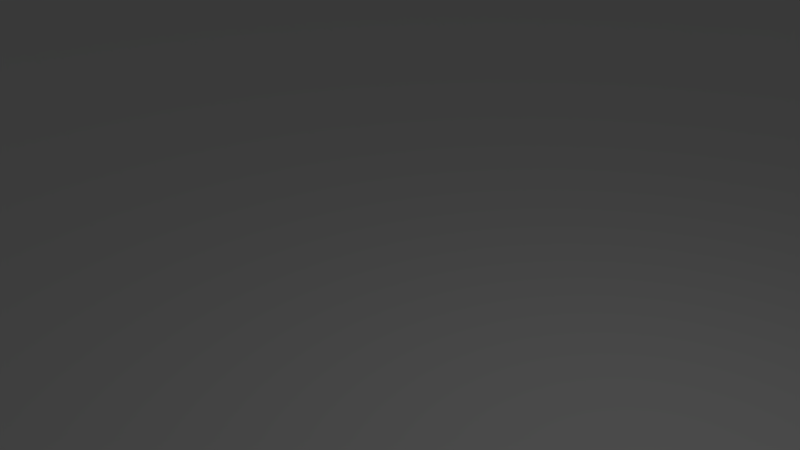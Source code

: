 # Source: roadturn.blend  (saved by Blender 2.78.0; exported with 4.5.12 LTS)
import bpy
from mathutils import Matrix  # noqa: F401  (used for matrix-valued properties, if any)

bpy.ops.wm.read_factory_settings(use_empty=True)
scene = bpy.context.scene
scene.name = 'Scene'

# ---- collections
col_collection_1 = bpy.data.collections.new('Collection 1'); scene.collection.children.link(col_collection_1)

# ---- world
world_world = bpy.data.worlds.new('World'); scene.world = world_world
world_world.color = (0.05088, 0.05088, 0.05088)
world_world.use_sun_shadow = False
world_world.sun_shadow_jitter_overblur = 0.0
world_world.cycles.sampling_method = 'MANUAL'

# ---- cameras
cam_camera = bpy.data.cameras.new('Camera')
cam_camera.clip_end = 100.0
cam_camera.lens = 35.0
cam_camera.sensor_width = 32.0
cam_camera.sensor_height = 18.0
cam_camera.ortho_scale = 7.314
cam_camera.dof.focus_distance = 0.0
cam_camera.dof.aperture_fstop = 128.0

# ---- lights
light_lamp = bpy.data.lights.new('Lamp', 'POINT')
light_lamp.transmission_factor = 0.0
light_lamp.cutoff_distance = 30.0
light_lamp.energy = 100.0
light_lamp.shadow_buffer_clip_start = 1.001
light_lamp.shadow_soft_size = 0.1
light_lamp.shadow_maximum_resolution = 0.006
light_lamp.use_absolute_resolution = True

# ---- meshes
me_plane = bpy.data.meshes.new('Plane')
me_plane.from_pydata([(-120.0, -120.0, -2.37), (120.0, -120.0, -2.37), (-120.0, 120.0, -2.37), (120.0, 120.0, -2.37), (-120.0, 80.01, -2.37), (-120.0, -80.01, -2.37), (120.0, -80.01, -2.37), (120.0, 80.01, -2.37), (-80.01, -120.0, -2.37), (-80.01, 120.0, -2.37), (-80.01, -80.01, -2.37), (-80.01, 80.01, -2.37), (80.0, -120.0, -2.37), (80.0, 120.0, -2.37), (80.0, -80.01, -2.37), (80.0, 80.01, -2.37), (-120.0, -80.01, 2.62), (-120.0, -120.0, 2.62), (80.0, -120.0, 2.62), (120.0, -120.0, 2.62), (120.0, 80.01, 2.62), (120.0, 120.0, 2.62), (-80.01, 120.0, 2.62), (-120.0, 120.0, 2.62), (-120.0, 80.01, 2.62), (120.0, -80.01, 2.62), (-80.01, -80.01, 2.62), (-80.01, 80.01, 2.62), (-80.01, -120.0, 2.62), (80.0, -80.01, 2.62), (80.0, 120.0, 2.62), (80.0, 80.01, 2.62)], [], [(9, 2, 23, 22), (0, 8, 28, 17), (8, 12, 18, 28), (5, 10, 11, 4), (7, 3, 21, 20), (4, 11, 27, 24), (10, 14, 15, 11), (11, 9, 22, 27), (11, 15, 13, 9), (31, 20, 21, 30), (18, 19, 25, 29), (29, 25, 20, 31), (17, 28, 26, 16), (24, 27, 22, 23), (28, 18, 29, 26), (3, 13, 30, 21), (2, 4, 24, 23), (14, 10, 26, 29), (1, 6, 25, 19), (15, 14, 29, 31), (6, 7, 20, 25), (5, 0, 17, 16), (10, 5, 16, 26), (13, 15, 31, 30), (12, 1, 19, 18)])
me_plane.use_remesh_preserve_volume = False
me_plane.use_remesh_preserve_attributes = False
me_plane.use_mirror_vertex_groups = False
me_plane.update()

# ---- objects
ob_plane = bpy.data.objects.new('Plane', me_plane)
ob_lamp = bpy.data.objects.new('Lamp', light_lamp)
ob_camera = bpy.data.objects.new('Camera', cam_camera)

# ---- transforms, parenting, visibility, modifiers, constraints
ob_plane.location = (0.0, 0.0, 0.0)
ob_plane.lineart.crease_threshold = 0.0
ob_lamp.location = (4.076, 1.005, 5.904)
ob_lamp.rotation_euler = (0.6503, 0.05522, 1.866)
ob_lamp.lock_rotations_4d = False
ob_lamp.empty_display_type = 'ARROWS'
ob_lamp.color = (0.0, 0.0, 0.0, 0.0)
ob_lamp.lineart.crease_threshold = 0.0
ob_camera.location = (7.481, -6.508, 5.344)
ob_camera.rotation_euler = (1.109, 0.0, 0.8149)
ob_camera.lock_rotations_4d = False
ob_camera.empty_display_type = 'ARROWS'
ob_camera.color = (0.0, 0.0, 0.0, 0.0)
ob_camera.display_type = 'WIRE'
ob_camera.lineart.crease_threshold = 0.0

# ---- collection membership
col_collection_1.objects.link(ob_plane)
col_collection_1.objects.link(ob_lamp)
col_collection_1.objects.link(ob_camera)

# ---- scene / render settings (as saved in the file)
scene.camera = ob_camera
scene.frame_start = 1; scene.frame_end = 250; scene.frame_set(1)
scene.render.engine = 'BLENDER_EEVEE_NEXT'
scene.render.resolution_percentage = 50
scene.render.dither_intensity = 0.0
scene.cycles.use_denoising = False
scene.cycles.samples = 128
scene.cycles.sampling_pattern = 'TABULATED_SOBOL'
scene.cycles.light_sampling_threshold = 0.0
scene.cycles.use_adaptive_sampling = False
scene.cycles.use_light_tree = False
scene.cycles.blur_glossy = 0.0
scene.cycles.sample_clamp_indirect = 0.0
scene.view_settings.view_transform = 'Standard'
bpy.context.view_layer.update()

